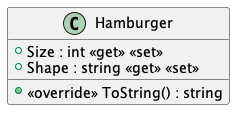

The diagram above was rendered by PlantUML. Its source (embedded in the PNG):
@startuml
class Hamburger {
    + Size : int <<get>> <<set>>
    + Shape : string <<get>> <<set>>
    + <<override>> ToString() : string
}
@enduml